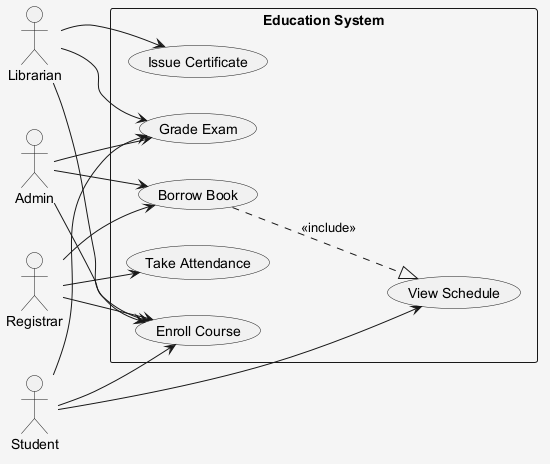

The diagram above was rendered by PlantUML. Its source (embedded in the PNG):
@startuml
skinparam shadowing false
skinparam backgroundColor #F5F5F5
left to right direction
actor "Librarian" as L
actor "Admin" as A
actor "Registrar" as R
actor "Student" as S
rectangle "Education System" {
  usecase "Grade Exam" as UC_GradeExam
  usecase "Take Attendance" as UC_TakeAttendance
  usecase "View Schedule" as UC_ViewSchedule
  usecase "Issue Certificate" as UC_IssueCertificate
  usecase "Borrow Book" as UC_BorrowBook
  usecase "Enroll Course" as UC_EnrollCourse
}
L --> UC_GradeExam
L --> UC_IssueCertificate
L --> UC_EnrollCourse
A --> UC_EnrollCourse
A --> UC_GradeExam
A --> UC_BorrowBook
R --> UC_EnrollCourse
R --> UC_TakeAttendance
R --> UC_BorrowBook
S --> UC_GradeExam
S --> UC_ViewSchedule
S --> UC_EnrollCourse
UC_BorrowBook ..|> UC_ViewSchedule : <<include>>
@enduml